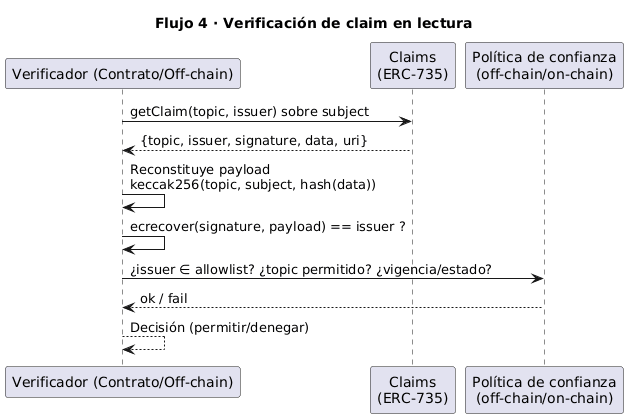

The diagram above was rendered by PlantUML. Its source (embedded in the PNG):
@startuml
title Flujo 4 · Verificación de claim en lectura

participant "Verificador (Contrato/Off-chain)" as Ver
participant "Claims\n(ERC-735)" as CL
participant "Política de confianza\n(off-chain/on-chain)" as Pol

Ver -> CL : getClaim(topic, issuer) sobre subject
CL --> Ver : {topic, issuer, signature, data, uri}
Ver -> Ver : Reconstituye payload\nkeccak256(topic, subject, hash(data))
Ver -> Ver : ecrecover(signature, payload) == issuer ?
Ver -> Pol : ¿issuer ∈ allowlist? ¿topic permitido? ¿vigencia/estado?
Pol --> Ver : ok / fail
Ver --> Ver : Decisión (permitir/denegar)
@enduml